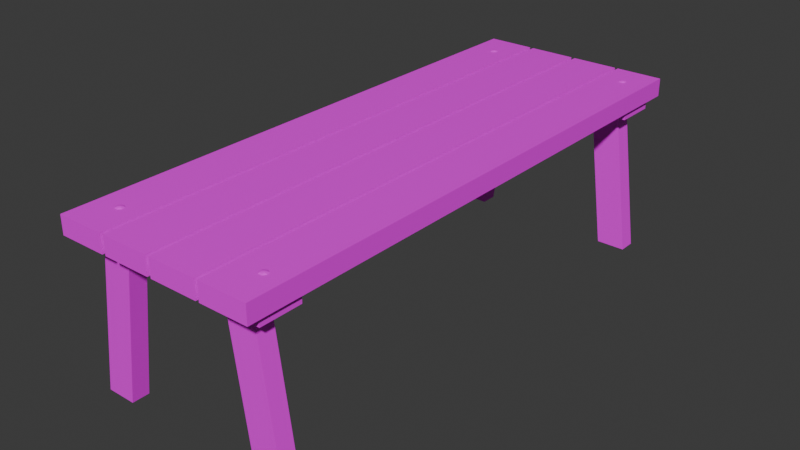 # Source: QuackMesacomMadeira.blend  (saved by Blender 4.0.36; exported with 4.5.12 LTS)
import bpy
from mathutils import Matrix  # noqa: F401  (used for matrix-valued properties, if any)

bpy.ops.wm.read_factory_settings(use_empty=True)
scene = bpy.context.scene
scene.name = 'Scene'

# ---- images (referenced by path relative to the original .blend; pixels are not part of the script)
import os
ASSET_DIR = os.environ.get("B2B_ASSET_DIR", "")  # directory of the original .blend (textures are referenced by path, not embedded)
HERE = os.path.dirname(os.path.abspath(__file__))  # packed textures are extracted next to this script under _unpacked/

def load_image(name, relpath, width, height, colorspace="sRGB"):
    """Load a texture the original file referenced (path relative to the .blend, or extracted next to this script)."""
    p = next((c for c in (os.path.join(HERE, relpath), os.path.join(ASSET_DIR, relpath)) if relpath and os.path.exists(c)), "")
    if p:
        img = bpy.data.images.load(p, check_existing=True)
        img.name = name
    else:  # same state as the original file: an image datablock whose file is absent (Cycles renders it pink)
        img = bpy.data.images.new(name, width, height)
        img.source = "FILE"
        img.filepath = "//" + (relpath or name)
    img.colorspace_settings.name = colorspace
    return img
img_f5335ce75ebfb9f78980f84b049100abf1951747_2000x2000_webp = load_image('f5335ce75ebfb9f78980f84b049100abf1951747_2000x2000.webp', 'f5335ce75ebfb9f78980f84b049100abf1951747_2000x2000.webp', 1024, 1024, 'sRGB')

# ---- materials (node trees are filled in below, after node groups)
mat_material = bpy.data.materials.new('Material')
mat_material.use_transparent_shadow = False

# ---- material node trees
mat_material.use_nodes = True; mat_material.node_tree.nodes.clear()
_N = mat_material.node_tree.nodes; _L = mat_material.node_tree.links
n0 = _N.new('ShaderNodeOutputMaterial'); n0.name = 'Material Output'; n0.location = (288, 264)
n1 = _N.new('ShaderNodeBsdfPrincipled'); n1.name = 'Principled BSDF'; n1.location = (-2, 264)
n1.inputs[3].default_value = 1.45
n2 = _N.new('ShaderNodeTexImage'); n2.name = 'Image Texture'; n2.location = (-306, 204)
n2.image = img_f5335ce75ebfb9f78980f84b049100abf1951747_2000x2000_webp
_L.new(n1.outputs[0], n0.inputs[0])
_L.new(n2.outputs[0], n1.inputs[0])
n0.is_active_output = True

# ---- world
world_world = bpy.data.worlds.new('World'); scene.world = world_world
world_world.use_nodes = True; world_world.node_tree.nodes.clear()
_N = world_world.node_tree.nodes; _L = world_world.node_tree.links
n0 = _N.new('ShaderNodeOutputWorld'); n0.name = 'World Output'; n0.location = (300, 300)
n1 = _N.new('ShaderNodeBackground'); n1.name = 'Background'; n1.location = (10, 300)
n1.inputs[0].default_value = (0.05088, 0.05088, 0.05088, 1.0)
_L.new(n1.outputs[0], n0.inputs[0])
n0.is_active_output = True
world_world.color = (0.05088, 0.05088, 0.05088)
world_world.use_sun_shadow = False
world_world.sun_shadow_jitter_overblur = 0.0

# ---- meshes
me_cube_009 = bpy.data.meshes.new('Cube.009')
me_cube_009.from_pydata([(0.5032, -4.177, -2.902), (0.8772, -4.177, -0.1841), (0.5032, -4.477, -2.902), (0.8772, -4.477, -0.1841), (-0.01078, -4.177, -2.901), (0.366, -4.177, -0.1853), (-0.01078, -4.477, -2.901), (0.366, -4.477, -0.1853), (0.05263, -4.892, -0.1585), (0.05263, -4.892, 0.1585), (0.05263, 4.892, -0.1585), (0.05263, 4.892, 0.1585), (0.8875, -4.892, -0.1585), (0.8875, -4.892, 0.1585), (0.8875, 4.892, -0.1585), (0.8875, 4.892, 0.1585), (0.9556, -4.892, -0.1585), (0.9556, -4.892, 0.1585), (0.9556, 4.892, -0.1585), (0.9556, 4.892, 0.1585), (1.791, -4.892, -0.1585), (1.791, -4.892, 0.1585), (1.791, 4.892, -0.1585), (1.791, 4.892, 0.1585), (2.755, -4.892, -0.1585), (2.755, -4.892, 0.1585), (2.755, 4.892, -0.1585), (2.755, 4.892, 0.1585), (3.59, -4.892, -0.1585), (3.59, -4.892, 0.1585), (3.59, 4.892, -0.1585), (3.59, 4.892, 0.1585), (1.86, -4.892, -0.1585), (1.86, -4.892, 0.1585), (1.86, 4.892, -0.1585), (1.86, 4.892, 0.1585), (2.695, -4.892, -0.1585), (2.695, -4.892, 0.1585), (2.695, 4.892, -0.1585), (2.695, 4.892, 0.1585), (0.07186, -4.645, -0.3217), (0.07186, -4.645, -0.1509), (0.07186, -3.929, -0.3217), (0.07186, -3.929, -0.1509), (3.518, -4.645, -0.3217), (3.518, -4.645, -0.1509), (3.518, -3.929, -0.3217), (3.518, -3.929, -0.1509), (0.07186, 3.875, -0.3217), (0.07186, 3.875, -0.1509), (0.07186, 4.591, -0.3217), (0.07186, 4.591, -0.1509), (3.518, 3.875, -0.3217), (3.518, 3.875, -0.1509), (3.518, 4.591, -0.3217), (3.518, 4.591, -0.1509), (3.157, 4.368, 0.1794), (3.157, 4.394, 0.1715), (3.157, 4.418, 0.1587), (3.157, 4.439, 0.1414), (3.157, 4.456, 0.1204), (3.157, 4.469, 0.09644), (3.178, 4.357, 0.1794), (3.198, 4.374, 0.1715), (3.217, 4.389, 0.1587), (3.233, 4.402, 0.1414), (3.247, 4.412, 0.1204), (3.257, 4.42, 0.09644), (3.183, 4.334, 0.1794), (3.208, 4.329, 0.1715), (3.232, 4.323, 0.1587), (3.252, 4.319, 0.1414), (3.269, 4.315, 0.1204), (3.282, 4.312, 0.09644), (3.168, 4.316, 0.1794), (3.18, 4.293, 0.1715), (3.19, 4.271, 0.1587), (3.199, 4.252, 0.1414), (3.207, 4.237, 0.1204), (3.212, 4.225, 0.09644), (3.157, 4.34, 0.1821), (3.145, 4.316, 0.1794), (3.134, 4.293, 0.1715), (3.123, 4.271, 0.1587), (3.114, 4.252, 0.1414), (3.107, 4.237, 0.1204), (3.101, 4.225, 0.09644), (3.13, 4.334, 0.1794), (3.105, 4.329, 0.1715), (3.082, 4.323, 0.1587), (3.061, 4.319, 0.1414), (3.044, 4.315, 0.1204), (3.032, 4.312, 0.09644), (3.136, 4.357, 0.1794), (3.115, 4.374, 0.1715), (3.096, 4.389, 0.1587), (3.08, 4.402, 0.1414), (3.067, 4.412, 0.1204), (3.057, 4.42, 0.09644), (0.4919, 4.309, 0.1794), (0.4919, 4.335, 0.1715), (0.4919, 4.359, 0.1587), (0.4919, 4.38, 0.1414), (0.4919, 4.398, 0.1204), (0.4919, 4.41, 0.09644), (0.5131, 4.299, 0.1794), (0.5334, 4.315, 0.1715), (0.5522, 4.33, 0.1587), (0.5686, 4.343, 0.1414), (0.5821, 4.354, 0.1204), (0.5921, 4.362, 0.09644), (0.5183, 4.276, 0.1794), (0.5437, 4.27, 0.1715), (0.5671, 4.265, 0.1587), (0.5876, 4.26, 0.1414), (0.6044, 4.257, 0.1204), (0.6169, 4.254, 0.09644), (0.5037, 4.258, 0.1794), (0.515, 4.234, 0.1715), (0.5254, 4.213, 0.1587), (0.5345, 4.194, 0.1414), (0.542, 4.178, 0.1204), (0.5476, 4.167, 0.09644), (0.4919, 4.282, 0.1821), (0.4802, 4.258, 0.1794), (0.4689, 4.234, 0.1715), (0.4585, 4.213, 0.1587), (0.4494, 4.194, 0.1414), (0.4419, 4.178, 0.1204), (0.4363, 4.167, 0.09644), (0.4656, 4.276, 0.1794), (0.4402, 4.27, 0.1715), (0.4168, 4.265, 0.1587), (0.3963, 4.26, 0.1414), (0.3795, 4.257, 0.1204), (0.367, 4.254, 0.09644), (0.4708, 4.299, 0.1794), (0.4504, 4.315, 0.1715), (0.4317, 4.33, 0.1587), (0.4153, 4.343, 0.1414), (0.4018, 4.354, 0.1204), (0.3917, 4.362, 0.09644), (0.4919, -4.237, 0.1794), (0.4919, -4.211, 0.1715), (0.4919, -4.187, 0.1587), (0.4919, -4.166, 0.1414), (0.4919, -4.149, 0.1204), (0.4919, -4.136, 0.09644), (0.5131, -4.248, 0.1794), (0.5334, -4.231, 0.1715), (0.5522, -4.216, 0.1587), (0.5686, -4.203, 0.1414), (0.5821, -4.193, 0.1204), (0.5921, -4.185, 0.09644), (0.5183, -4.27, 0.1794), (0.5437, -4.276, 0.1715), (0.5671, -4.282, 0.1587), (0.5876, -4.286, 0.1414), (0.6044, -4.29, 0.1204), (0.6169, -4.293, 0.09644), (0.5037, -4.289, 0.1794), (0.515, -4.312, 0.1715), (0.5254, -4.334, 0.1587), (0.5345, -4.353, 0.1414), (0.542, -4.368, 0.1204), (0.5476, -4.38, 0.09644), (0.4919, -4.264, 0.1821), (0.4802, -4.289, 0.1794), (0.4689, -4.312, 0.1715), (0.4585, -4.334, 0.1587), (0.4494, -4.353, 0.1414), (0.4419, -4.368, 0.1204), (0.4363, -4.38, 0.09644), (0.4656, -4.27, 0.1794), (0.4402, -4.276, 0.1715), (0.4168, -4.282, 0.1587), (0.3963, -4.286, 0.1414), (0.3795, -4.29, 0.1204), (0.367, -4.293, 0.09644), (0.4708, -4.248, 0.1794), (0.4504, -4.231, 0.1715), (0.4317, -4.216, 0.1587), (0.4153, -4.203, 0.1414), (0.4018, -4.193, 0.1204), (0.3917, -4.185, 0.09644), (3.234, -4.239, 0.1794), (3.234, -4.213, 0.1715), (3.234, -4.189, 0.1587), (3.234, -4.168, 0.1414), (3.234, -4.151, 0.1204), (3.234, -4.138, 0.09644), (3.255, -4.249, 0.1794), (3.276, -4.233, 0.1715), (3.294, -4.218, 0.1587), (3.311, -4.205, 0.1414), (3.324, -4.194, 0.1204), (3.334, -4.186, 0.09644), (3.261, -4.272, 0.1794), (3.286, -4.278, 0.1715), (3.309, -4.283, 0.1587), (3.33, -4.288, 0.1414), (3.347, -4.292, 0.1204), (3.359, -4.294, 0.09644), (3.246, -4.29, 0.1794), (3.257, -4.314, 0.1715), (3.268, -4.335, 0.1587), (3.277, -4.354, 0.1414), (3.284, -4.37, 0.1204), (3.29, -4.381, 0.09644), (3.234, -4.266, 0.1821), (3.222, -4.29, 0.1794), (3.211, -4.314, 0.1715), (3.201, -4.335, 0.1587), (3.192, -4.354, 0.1414), (3.184, -4.37, 0.1204), (3.179, -4.381, 0.09644), (3.208, -4.272, 0.1794), (3.182, -4.278, 0.1715), (3.159, -4.283, 0.1587), (3.139, -4.288, 0.1414), (3.122, -4.292, 0.1204), (3.109, -4.294, 0.09644), (3.213, -4.249, 0.1794), (3.193, -4.233, 0.1715), (3.174, -4.218, 0.1587), (3.157, -4.205, 0.1414), (3.144, -4.194, 0.1204), (3.134, -4.186, 0.09644), (3.077, 4.15, -2.902), (2.703, 4.15, -0.1841), (3.077, 4.45, -2.902), (2.703, 4.45, -0.1841), (3.591, 4.15, -2.901), (3.214, 4.15, -0.1853), (3.591, 4.45, -2.901), (3.214, 4.45, -0.1853), (3.077, -4.477, -2.902), (2.703, -4.477, -0.1841), (3.077, -4.177, -2.902), (2.703, -4.177, -0.1841), (3.591, -4.477, -2.901), (3.214, -4.477, -0.1853), (3.591, -4.177, -2.901), (3.214, -4.177, -0.1853), (0.5032, 4.45, -2.902), (0.8772, 4.45, -0.1841), (0.5032, 4.15, -2.902), (0.8772, 4.15, -0.1841), (-0.01078, 4.45, -2.901), (0.366, 4.45, -0.1853), (-0.01078, 4.15, -2.901), (0.366, 4.15, -0.1853)], [], [(0, 1, 3, 2), (2, 3, 7, 6), (6, 7, 5, 4), (4, 5, 1, 0), (2, 6, 4, 0), (7, 3, 1, 5), (8, 9, 11, 10), (10, 11, 15, 14), (14, 15, 13, 12), (12, 13, 9, 8), (10, 14, 12, 8), (15, 11, 9, 13), (16, 17, 19, 18), (18, 19, 23, 22), (22, 23, 21, 20), (20, 21, 17, 16), (18, 22, 20, 16), (23, 19, 17, 21), (24, 25, 27, 26), (26, 27, 31, 30), (30, 31, 29, 28), (28, 29, 25, 24), (26, 30, 28, 24), (31, 27, 25, 29), (32, 33, 35, 34), (34, 35, 39, 38), (38, 39, 37, 36), (36, 37, 33, 32), (34, 38, 36, 32), (39, 35, 33, 37), (40, 41, 43, 42), (42, 43, 47, 46), (46, 47, 45, 44), (44, 45, 41, 40), (42, 46, 44, 40), (47, 43, 41, 45), (48, 49, 51, 50), (50, 51, 55, 54), (54, 55, 53, 52), (52, 53, 49, 48), (50, 54, 52, 48), (55, 51, 49, 53), (56, 80, 62), (57, 56, 62, 63), (58, 57, 63, 64), (59, 58, 64, 65), (60, 59, 65, 66), (61, 60, 66, 67), (62, 80, 68), (63, 62, 68, 69), (64, 63, 69, 70), (65, 64, 70, 71), (66, 65, 71, 72), (67, 66, 72, 73), (70, 69, 75, 76), (71, 70, 76, 77), (72, 71, 77, 78), (73, 72, 78, 79), (68, 80, 74), (69, 68, 74, 75), (74, 80, 81), (75, 74, 81, 82), (76, 75, 82, 83), (77, 76, 83, 84), (78, 77, 84, 85), (79, 78, 85, 86), (84, 83, 89, 90), (85, 84, 90, 91), (86, 85, 91, 92), (81, 80, 87), (82, 81, 87, 88), (83, 82, 88, 89), (87, 80, 93), (88, 87, 93, 94), (89, 88, 94, 95), (90, 89, 95, 96), (91, 90, 96, 97), (92, 91, 97, 98), (96, 95, 58, 59), (97, 96, 59, 60), (98, 97, 60, 61), (93, 80, 56), (94, 93, 56, 57), (95, 94, 57, 58), (99, 123, 105), (100, 99, 105, 106), (101, 100, 106, 107), (102, 101, 107, 108), (103, 102, 108, 109), (104, 103, 109, 110), (105, 123, 111), (106, 105, 111, 112), (107, 106, 112, 113), (108, 107, 113, 114), (109, 108, 114, 115), (110, 109, 115, 116), (113, 112, 118, 119), (114, 113, 119, 120), (115, 114, 120, 121), (116, 115, 121, 122), (111, 123, 117), (112, 111, 117, 118), (117, 123, 124), (118, 117, 124, 125), (119, 118, 125, 126), (120, 119, 126, 127), (121, 120, 127, 128), (122, 121, 128, 129), (127, 126, 132, 133), (128, 127, 133, 134), (129, 128, 134, 135), (124, 123, 130), (125, 124, 130, 131), (126, 125, 131, 132), (130, 123, 136), (131, 130, 136, 137), (132, 131, 137, 138), (133, 132, 138, 139), (134, 133, 139, 140), (135, 134, 140, 141), (139, 138, 101, 102), (140, 139, 102, 103), (141, 140, 103, 104), (136, 123, 99), (137, 136, 99, 100), (138, 137, 100, 101), (142, 166, 148), (143, 142, 148, 149), (144, 143, 149, 150), (145, 144, 150, 151), (146, 145, 151, 152), (147, 146, 152, 153), (148, 166, 154), (149, 148, 154, 155), (150, 149, 155, 156), (151, 150, 156, 157), (152, 151, 157, 158), (153, 152, 158, 159), (156, 155, 161, 162), (157, 156, 162, 163), (158, 157, 163, 164), (159, 158, 164, 165), (154, 166, 160), (155, 154, 160, 161), (160, 166, 167), (161, 160, 167, 168), (162, 161, 168, 169), (163, 162, 169, 170), (164, 163, 170, 171), (165, 164, 171, 172), (170, 169, 175, 176), (171, 170, 176, 177), (172, 171, 177, 178), (167, 166, 173), (168, 167, 173, 174), (169, 168, 174, 175), (173, 166, 179), (174, 173, 179, 180), (175, 174, 180, 181), (176, 175, 181, 182), (177, 176, 182, 183), (178, 177, 183, 184), (182, 181, 144, 145), (183, 182, 145, 146), (184, 183, 146, 147), (179, 166, 142), (180, 179, 142, 143), (181, 180, 143, 144), (185, 209, 191), (186, 185, 191, 192), (187, 186, 192, 193), (188, 187, 193, 194), (189, 188, 194, 195), (190, 189, 195, 196), (191, 209, 197), (192, 191, 197, 198), (193, 192, 198, 199), (194, 193, 199, 200), (195, 194, 200, 201), (196, 195, 201, 202), (199, 198, 204, 205), (200, 199, 205, 206), (201, 200, 206, 207), (202, 201, 207, 208), (197, 209, 203), (198, 197, 203, 204), (203, 209, 210), (204, 203, 210, 211), (205, 204, 211, 212), (206, 205, 212, 213), (207, 206, 213, 214), (208, 207, 214, 215), (213, 212, 218, 219), (214, 213, 219, 220), (215, 214, 220, 221), (210, 209, 216), (211, 210, 216, 217), (212, 211, 217, 218), (216, 209, 222), (217, 216, 222, 223), (218, 217, 223, 224), (219, 218, 224, 225), (220, 219, 225, 226), (221, 220, 226, 227), (225, 224, 187, 188), (226, 225, 188, 189), (227, 226, 189, 190), (222, 209, 185), (223, 222, 185, 186), (224, 223, 186, 187), (228, 229, 231, 230), (230, 231, 235, 234), (234, 235, 233, 232), (232, 233, 229, 228), (230, 234, 232, 228), (235, 231, 229, 233), (236, 237, 239, 238), (238, 239, 243, 242), (242, 243, 241, 240), (240, 241, 237, 236), (238, 242, 240, 236), (243, 239, 237, 241), (244, 245, 247, 246), (246, 247, 251, 250), (250, 251, 249, 248), (248, 249, 245, 244), (246, 250, 248, 244), (251, 247, 245, 249)])
_k = set([(58, 64), (58, 95), (64, 70), (70, 76), (76, 83), (80, 81), (81, 82), (82, 83), (83, 84), (83, 89), (84, 85), (85, 86), (89, 95), (101, 107), (101, 138), (107, 113), (113, 119), (119, 126), (123, 130), (126, 132), (130, 131), (131, 132), (132, 133), (132, 138), (133, 134), (134, 135), (144, 150), (144, 181), (150, 156), (156, 162), (162, 169), (166, 173), (169, 175), (173, 174), (174, 175), (175, 176), (175, 181), (176, 177), (177, 178), (187, 193), (187, 224), (193, 199), (199, 205), (205, 212), (209, 210), (210, 211), (211, 212), (212, 213), (212, 218), (213, 214), (214, 215), (218, 224)])
me_cube_009.attributes.new('sharp_edge', 'BOOLEAN', 'EDGE').data.foreach_set('value', [ (min(e.vertices), max(e.vertices)) in _k for e in me_cube_009.edges])
_uv = me_cube_009.uv_layers.new(name='UVMap')
_uv.uv.foreach_set('vector', [-0.3566, 2.095, 0.01753, 2.095, 0.01762, 2.187, -0.3565, 2.187, 0.02698, 1.939, 0.4046, 1.939, 0.395, 2.093, 0.01754, 2.095, -0.6074, -0.285, -0.2334, -0.2856, -0.2333, -0.1939, -0.6073, -0.1933, -0.5779, 0.7443, -0.2004, 0.7446, -0.1905, 0.8993, -0.5682, 0.8999, 0.6102, 2.04, 0.4365, 2.041, 0.4379, 1.941, 0.6115, 1.94, 0.3784, 0.1681, 0.9971, 0.1671, 0.9977, 0.7788, 0.379, 0.7799, 0.3133, -0.02842, 0.3132, -0.07759, 0.9968, -0.07877, 0.9969, -0.0296, -0.4497, -1.001, -0.4496, -0.8796, -0.5935, -0.8794, -0.5936, -1.001, 0.3133, 0.02075, 0.3133, -0.02842, 0.9969, -0.0296, 0.9969, 0.01957, -0.5888, -0.07202, -0.5889, -0.1933, -0.445, -0.1936, -0.4448, -0.07226, 0.3128, -0.4841, 0.3127, -0.6137, 0.9963, -0.6148, 0.9964, -0.4853, 0.3126, -0.7432, 0.3125, -0.8727, 0.996, -0.8739, 0.9962, -0.7444, 0.3132, -0.07759, 0.3132, -0.1268, 0.9968, -0.1279, 0.9968, -0.07877, -0.5929, -0.4472, -0.593, -0.5685, -0.4491, -0.5687, -0.449, -0.4474, 0.3132, -0.1268, 0.3131, -0.1759, 0.9967, -0.1771, 0.9968, -0.1279, -0.5887, 0.0493, -0.5888, -0.07202, -0.4448, -0.07226, -0.4447, 0.04906, 0.3131, -0.2251, 0.313, -0.3546, 0.9966, -0.3558, 0.9967, -0.2263, 0.3127, -0.6137, 0.3126, -0.7432, 0.9962, -0.7444, 0.9963, -0.6148, 0.3131, -0.1759, 0.3131, -0.2251, 0.9967, -0.2263, 0.9967, -0.1771, -0.5747, -1.117, -0.5748, -1.239, -0.4308, -1.239, -0.4307, -1.118, 0.3134, 0.1191, 0.3134, 0.06991, 0.997, 0.06873, 0.997, 0.1179, -0.1262, 2.308, -0.1263, 2.187, 0.01762, 2.187, 0.01774, 2.308, 0.3125, -0.8727, 0.3123, -1.002, 0.9959, -1.003, 0.996, -0.8739, 0.313, -0.3546, 0.3128, -0.4841, 0.9964, -0.4853, 0.9966, -0.3558, 0.3134, 0.06991, 0.3133, 0.02075, 0.9969, 0.01957, 0.997, 0.06873, -0.593, -0.5685, -0.5932, -0.6898, -0.4492, -0.69, -0.4491, -0.5687, 0.3135, 0.1682, 0.3134, 0.1191, 0.997, 0.1179, 0.9971, 0.1671, -0.5934, -0.758, -0.5935, -0.8794, -0.4496, -0.8796, -0.4495, -0.7583, 0.1316, -1.131, 0.1315, -1.295, 0.9956, -1.297, 0.9958, -1.133, 0.3123, -1.002, 0.3122, -1.132, 0.9958, -1.133, 0.9959, -1.003, -0.1808, -0.3774, -0.1809, -0.4427, -0.05743, -0.443, -0.05737, -0.3776, 0.404, 1.328, 0.4041, 1.393, -0.1901, 1.394, -0.1901, 1.329, 0.1895, -0.378, 0.1894, -0.4434, 0.3129, -0.4436, 0.3129, -0.3782, 0.4041, 1.393, 0.404, 1.328, 0.9982, 1.327, 0.9983, 1.392, 0.4038, 1.054, -0.1904, 1.055, -0.1906, 0.7808, 0.4035, 0.7798, 0.9982, 1.327, 0.404, 1.328, 0.4038, 1.054, 0.9979, 1.053, -0.05737, -0.3776, -0.05743, -0.443, 0.066, -0.4432, 0.06607, -0.3778, 0.3784, 0.1681, 0.3785, 0.2335, -0.2157, 0.2345, -0.2158, 0.1692, 0.06607, -0.3778, 0.066, -0.4432, 0.1894, -0.4434, 0.1895, -0.378, -0.2156, 0.2999, -0.2157, 0.2345, 0.3785, 0.2335, 0.3785, 0.2989, 0.4035, 0.7798, 0.9977, 0.7788, 0.9979, 1.053, 0.4038, 1.054, -0.1904, 1.055, 0.4038, 1.054, 0.404, 1.328, -0.1901, 1.329, -0.3795, -0.8228, -0.3439, -0.8382, -0.3592, -0.7882, -0.4142, -0.8076, -0.3795, -0.8228, -0.3592, -0.7882, -0.374, -0.7403, -0.4495, -0.7922, -0.4142, -0.8076, -0.374, -0.7403, -0.3894, -0.6902, -0.02105, -0.5658, -0.01098, -0.6184, 0.08155, -0.6164, 0.09139, -0.5643, -0.03099, -0.5143, -0.02105, -0.5658, 0.09139, -0.5643, 0.1011, -0.5123, -0.04167, -0.4615, -0.03099, -0.5143, 0.1011, -0.5123, 0.1104, -0.4586, -0.3592, -0.7882, -0.3439, -0.8382, -0.3283, -0.7883, -0.374, -0.7403, -0.3592, -0.7882, -0.3283, -0.7883, -0.3136, -0.7399, -0.3894, -0.6902, -0.374, -0.7403, -0.3136, -0.7399, -0.298, -0.6903, 0.09139, -0.5643, 0.08155, -0.6164, 0.1611, -0.6864, 0.1878, -0.6496, 0.1011, -0.5123, 0.09139, -0.5643, 0.1878, -0.6496, 0.2145, -0.6127, 0.1104, -0.4586, 0.1011, -0.5123, 0.2145, -0.6127, 0.2414, -0.5741, -0.298, -0.6903, -0.3136, -0.7399, -0.2731, -0.8076, -0.238, -0.7915, 0.1878, -0.6496, 0.1611, -0.6864, 0.2041, -0.8077, 0.2398, -0.7974, 0.2145, -0.6127, 0.1878, -0.6496, 0.2398, -0.7974, 0.2754, -0.7863, 0.2414, -0.5741, 0.2145, -0.6127, 0.2754, -0.7863, 0.3126, -0.7745, -0.3283, -0.7883, -0.3439, -0.8382, -0.3079, -0.8232, -0.3136, -0.7399, -0.3283, -0.7883, -0.3079, -0.8232, -0.2731, -0.8076, -0.3079, -0.8232, -0.3439, -0.8382, -0.3125, -0.8704, -0.2731, -0.8076, -0.3079, -0.8232, -0.3125, -0.8704, -0.2802, -0.8994, -0.238, -0.7915, -0.2731, -0.8076, -0.2802, -0.8994, -0.2477, -0.9257, 0.2398, -0.7974, 0.2041, -0.8077, 0.1964, -0.9449, 0.2308, -0.968, 0.2754, -0.7863, 0.2398, -0.7974, 0.2308, -0.968, 0.2668, -0.9875, 0.3126, -0.7745, 0.2754, -0.7863, 0.2668, -0.9875, 0.3031, -1.002, -0.1564, -0.9663, -0.1226, -0.943, -0.1313, -0.8078, -0.1665, -0.7981, -0.1917, -0.986, -0.1564, -0.9663, -0.1665, -0.7981, -0.2017, -0.7881, -0.228, -1.001, -0.1917, -0.986, -0.2017, -0.7881, -0.2379, -0.7767, -0.3178, -0.8793, -0.3439, -0.8382, -0.3485, -0.8931, -0.2933, -0.9217, -0.3178, -0.8793, -0.3485, -0.8931, -0.354, -0.9466, -0.2703, -0.9662, -0.2933, -0.9217, -0.354, -0.9466, -0.3599, -1.001, -0.3485, -0.8931, -0.3439, -0.8382, -0.3749, -0.8682, -0.354, -0.9466, -0.3485, -0.8931, -0.3749, -0.8682, -0.4052, -0.8968, -0.3599, -1.001, -0.354, -0.9466, -0.4052, -0.8968, -0.4366, -0.9265, -0.1665, -0.7981, -0.1313, -0.8078, -0.08977, -0.6881, -0.1164, -0.652, -0.2017, -0.7881, -0.1665, -0.7981, -0.1164, -0.652, -0.1429, -0.6158, -0.2379, -0.7767, -0.2017, -0.7881, -0.1429, -0.6158, -0.1697, -0.5793, -0.1164, -0.652, -0.08977, -0.6881, -0.01098, -0.6184, -0.02105, -0.5658, -0.1429, -0.6158, -0.1164, -0.652, -0.02105, -0.5658, -0.03099, -0.5143, -0.1697, -0.5793, -0.1429, -0.6158, -0.03099, -0.5143, -0.04167, -0.4615, -0.3749, -0.8682, -0.3439, -0.8382, -0.3795, -0.8228, -0.4052, -0.8968, -0.3749, -0.8682, -0.3795, -0.8228, -0.4142, -0.8076, -0.4366, -0.9265, -0.4052, -0.8968, -0.4142, -0.8076, -0.4495, -0.7922, -0.3711, -0.06129, -0.3398, -0.03168, -0.3752, -0.01579, -0.4017, -0.08974, -0.3711, -0.06129, -0.3752, -0.01579, -0.4094, -0.0003817, -0.4329, -0.1185, -0.4017, -0.08974, -0.4094, -0.0003817, -0.4448, 0.01486, 0.5722, 1.744, 0.5983, 1.71, 0.6752, 1.78, 0.6647, 1.832, 0.5456, 1.779, 0.5722, 1.744, 0.6647, 1.832, 0.6546, 1.882, 0.5188, 1.815, 0.5456, 1.779, 0.6546, 1.882, 0.6435, 1.934, -0.3752, -0.01579, -0.3398, -0.03168, -0.3548, 0.01858, -0.4094, -0.0003817, -0.3752, -0.01579, -0.3548, 0.01858, -0.3694, 0.0671, -0.4448, 0.01486, -0.4094, -0.0003817, -0.3694, 0.0671, -0.385, 0.1166, 0.6647, 1.832, 0.6752, 1.78, 0.7663, 1.784, 0.7754, 1.835, 0.6546, 1.882, 0.6647, 1.832, 0.7754, 1.835, 0.7848, 1.886, 0.6435, 1.934, 0.6546, 1.882, 0.7848, 1.886, 0.7937, 1.94, -0.385, 0.1166, -0.3694, 0.0671, -0.3087, 0.06632, -0.2936, 0.1165, 0.7754, 1.835, 0.7663, 1.784, 0.8451, 1.713, 0.8717, 1.751, 0.7848, 1.886, 0.7754, 1.835, 0.8717, 1.751, 0.8983, 1.788, 0.7937, 1.94, 0.7848, 1.886, 0.8983, 1.788, 0.9252, 1.827, -0.3548, 0.01858, -0.3398, -0.03168, -0.3239, 0.01803, -0.3694, 0.0671, -0.3548, 0.01858, -0.3239, 0.01803, -0.3087, 0.06632, -0.3239, 0.01803, -0.3398, -0.03168, -0.3036, -0.01727, -0.3087, 0.06632, -0.3239, 0.01803, -0.3036, -0.01727, -0.2688, -0.002128, -0.2936, 0.1165, -0.3087, 0.06632, -0.2688, -0.002128, -0.2331, 0.0143, 0.8717, 1.751, 0.8451, 1.713, 0.8879, 1.589, 0.9247, 1.601, 0.8983, 1.788, 0.8717, 1.751, 0.9247, 1.601, 0.9608, 1.612, 0.9252, 1.827, 0.8983, 1.788, 0.9608, 1.612, 0.9985, 1.625, 0.9247, 1.601, 0.8879, 1.589, 0.8814, 1.449, 0.9168, 1.426, 0.9608, 1.612, 0.9247, 1.601, 0.9168, 1.426, 0.9537, 1.407, 0.9985, 1.625, 0.9608, 1.612, 0.9537, 1.407, 0.9909, 1.392, -0.3036, -0.01727, -0.3398, -0.03168, -0.3085, -0.06464, -0.2688, -0.002128, -0.3036, -0.01727, -0.3085, -0.06464, -0.2762, -0.09431, -0.2331, 0.0143, -0.2688, -0.002128, -0.2762, -0.09431, -0.2434, -0.1211, -0.314, -0.0732, -0.3398, -0.03168, -0.3449, -0.08645, -0.2901, -0.1163, -0.314, -0.0732, -0.3449, -0.08645, -0.3505, -0.1395, -0.2677, -0.1611, -0.2901, -0.1163, -0.3505, -0.1395, -0.3571, -0.1937, 0.5358, 1.429, 0.5695, 1.453, 0.5598, 1.589, 0.5241, 1.598, 0.5006, 1.409, 0.5358, 1.429, 0.5241, 1.598, 0.4889, 1.607, 0.4643, 1.393, 0.5006, 1.409, 0.4889, 1.607, 0.4527, 1.618, 0.5241, 1.598, 0.5598, 1.589, 0.5983, 1.71, 0.5722, 1.744, 0.4889, 1.607, 0.5241, 1.598, 0.5722, 1.744, 0.5456, 1.779, 0.4527, 1.618, 0.4889, 1.607, 0.5456, 1.779, 0.5188, 1.815, -0.3449, -0.08645, -0.3398, -0.03168, -0.3711, -0.06129, -0.3505, -0.1395, -0.3449, -0.08645, -0.3711, -0.06129, -0.4017, -0.08974, -0.3571, -0.1937, -0.3505, -0.1395, -0.4017, -0.08974, -0.4329, -0.1185, -0.3751, -0.5572, -0.344, -0.5275, -0.3794, -0.5119, -0.4055, -0.5858, -0.3751, -0.5572, -0.3794, -0.5119, -0.4134, -0.4969, -0.4366, -0.6154, -0.4055, -0.5858, -0.4134, -0.4969, -0.449, -0.4812, -0.1149, -0.02657, -0.08867, -0.061, -0.01217, 0.009101, -0.0225, 0.05986, -0.1415, 0.008501, -0.1149, -0.02657, -0.0225, 0.05986, -0.03266, 0.1106, -0.1683, 0.04383, -0.1415, 0.008501, -0.03266, 0.1106, -0.04368, 0.1626, -0.3794, -0.5119, -0.344, -0.5275, -0.3592, -0.4775, -0.4134, -0.4969, -0.3794, -0.5119, -0.3592, -0.4775, -0.374, -0.4291, -0.449, -0.4812, -0.4134, -0.4969, -0.374, -0.4291, -0.3889, -0.3792, -0.0225, 0.05986, -0.01217, 0.009101, 0.0797, 0.00994, 0.08903, 0.06287, -0.03266, 0.1106, -0.0225, 0.05986, 0.08903, 0.06287, 0.09832, 0.1149, -0.04368, 0.1626, -0.03266, 0.1106, 0.09832, 0.1149, 0.1072, 0.1686, -0.3889, -0.3792, -0.374, -0.4291, -0.3131, -0.4289, -0.2979, -0.3793, 0.08903, 0.06287, 0.0797, 0.00994, 0.1602, -0.05819, 0.1864, -0.02111, 0.09832, 0.1149, 0.08903, 0.06287, 0.1864, -0.02111, 0.2128, 0.01667, 0.1072, 0.1686, 0.09832, 0.1149, 0.2128, 0.01667, 0.2397, 0.05603, -0.3592, -0.4775, -0.344, -0.5275, -0.3283, -0.4775, -0.374, -0.4291, -0.3592, -0.4775, -0.3283, -0.4775, -0.3131, -0.4289, -0.3283, -0.4775, -0.344, -0.5275, -0.3079, -0.5127, -0.3131, -0.4289, -0.3283, -0.4775, -0.3079, -0.5127, -0.2731, -0.4973, -0.2979, -0.3793, -0.3131, -0.4289, -0.2731, -0.4973, -0.2376, -0.4808, 0.1864, -0.02111, 0.1602, -0.05819, 0.2031, -0.1814, 0.2395, -0.1697, 0.2128, 0.01667, 0.1864, -0.02111, 0.2395, -0.1697, 0.2756, -0.158, 0.2397, 0.05603, 0.2128, 0.01667, 0.2756, -0.158, 0.3132, -0.1453, 0.2395, -0.1697, 0.2031, -0.1814, 0.196, -0.3225, 0.2322, -0.3456, 0.2756, -0.158, 0.2395, -0.1697, 0.2322, -0.3456, 0.2693, -0.3643, 0.3132, -0.1453, 0.2756, -0.158, 0.2693, -0.3643, 0.3067, -0.3782, -0.3079, -0.5127, -0.344, -0.5275, -0.3126, -0.56, -0.2731, -0.4973, -0.3079, -0.5127, -0.3126, -0.56, -0.2802, -0.5894, -0.2376, -0.4808, -0.2731, -0.4973, -0.2802, -0.5894, -0.2475, -0.6159, -0.3181, -0.5689, -0.344, -0.5275, -0.3489, -0.5824, -0.2937, -0.6115, -0.3181, -0.5689, -0.3489, -0.5824, -0.3545, -0.636, -0.2709, -0.6561, -0.2937, -0.6115, -0.3545, -0.636, -0.3605, -0.6902, -0.1496, -0.3403, -0.1163, -0.3161, -0.1266, -0.1819, -0.1621, -0.1731, -0.1844, -0.361, -0.1496, -0.3403, -0.1621, -0.1731, -0.1971, -0.1638, -0.2204, -0.3773, -0.1844, -0.361, -0.1971, -0.1638, -0.2333, -0.1535, -0.1621, -0.1731, -0.1266, -0.1819, -0.08867, -0.061, -0.1149, -0.02657, -0.1971, -0.1638, -0.1621, -0.1731, -0.1149, -0.02657, -0.1415, 0.008501, -0.2333, -0.1535, -0.1971, -0.1638, -0.1415, 0.008501, -0.1683, 0.04383, -0.3489, -0.5824, -0.344, -0.5275, -0.3751, -0.5572, -0.3545, -0.636, -0.3489, -0.5824, -0.3751, -0.5572, -0.4055, -0.5858, -0.3605, -0.6902, -0.3545, -0.636, -0.4055, -0.5858, -0.4366, -0.6154, -0.4909, 2.038, -0.4754, 2.088, -0.5111, 2.073, -0.5061, 1.99, -0.4909, 2.038, -0.5111, 2.073, -0.5454, 2.058, -0.5212, 1.94, -0.5061, 1.99, -0.5454, 2.058, -0.5811, 2.043, 0.07422, 1.834, 0.08441, 1.783, 0.1758, 1.783, 0.1851, 1.835, 0.06433, 1.885, 0.07422, 1.834, 0.1851, 1.835, 0.1948, 1.886, 0.05454, 1.938, 0.06433, 1.885, 0.1948, 1.886, 0.2051, 1.939, -0.5111, 2.073, -0.4754, 2.088, -0.5065, 2.118, -0.5454, 2.058, -0.5111, 2.073, -0.5065, 2.118, -0.537, 2.147, -0.5811, 2.043, -0.5454, 2.058, -0.537, 2.147, -0.568, 2.177, 0.1851, 1.835, 0.1758, 1.783, 0.2537, 1.712, 0.2801, 1.749, 0.1948, 1.886, 0.1851, 1.835, 0.2801, 1.749, 0.3067, 1.786, 0.2051, 1.939, 0.1948, 1.886, 0.3067, 1.786, 0.3335, 1.823, -0.568, 2.177, -0.537, 2.147, -0.4851, 2.196, -0.4912, 2.251, 0.2801, 1.749, 0.2537, 1.712, 0.2952, 1.59, 0.3313, 1.601, 0.3067, 1.786, 0.2801, 1.749, 0.3313, 1.601, 0.3671, 1.612, 0.3335, 1.823, 0.3067, 1.786, 0.3671, 1.612, 0.4043, 1.623, -0.5065, 2.118, -0.4754, 2.088, -0.48, 2.143, -0.537, 2.147, -0.5065, 2.118, -0.48, 2.143, -0.4851, 2.196, -0.48, 2.143, -0.4754, 2.088, -0.4491, 2.129, -0.4851, 2.196, -0.48, 2.143, -0.4491, 2.129, -0.4247, 2.172, -0.4912, 2.251, -0.4851, 2.196, -0.4247, 2.172, -0.4017, 2.216, 0.3313, 1.601, 0.2952, 1.59, 0.2866, 1.451, 0.322, 1.428, 0.3671, 1.612, 0.3313, 1.601, 0.322, 1.428, 0.3583, 1.408, 0.4043, 1.623, 0.3671, 1.612, 0.3583, 1.408, 0.395, 1.393, -0.0583, 1.43, -0.02367, 1.454, -0.03367, 1.591, -0.06947, 1.601, -0.09397, 1.41, -0.0583, 1.43, -0.06947, 1.601, -0.1052, 1.61, -0.1306, 1.394, -0.09397, 1.41, -0.1052, 1.61, -0.1413, 1.621, -0.4441, 2.12, -0.4754, 2.088, -0.4396, 2.073, -0.4121, 2.149, -0.4441, 2.12, -0.4396, 2.073, -0.4049, 2.057, -0.3793, 2.176, -0.4121, 2.149, -0.4049, 2.057, -0.3698, 2.041, -0.4396, 2.073, -0.4754, 2.088, -0.46, 2.038, -0.4049, 2.057, -0.4396, 2.073, -0.46, 2.038, -0.4454, 1.99, -0.3698, 2.041, -0.4049, 2.057, -0.4454, 1.99, -0.43, 1.94, -0.06947, 1.601, -0.03367, 1.591, 0.006525, 1.712, -0.01959, 1.748, -0.1052, 1.61, -0.06947, 1.601, -0.01959, 1.748, -0.04619, 1.783, -0.1413, 1.621, -0.1052, 1.61, -0.04619, 1.783, -0.07398, 1.821, -0.01959, 1.748, 0.006525, 1.712, 0.08441, 1.783, 0.07422, 1.834, -0.04619, 1.783, -0.01959, 1.748, 0.07422, 1.834, 0.06433, 1.885, -0.07398, 1.821, -0.04619, 1.783, 0.06433, 1.885, 0.05454, 1.938, -0.46, 2.038, -0.4754, 2.088, -0.4909, 2.038, -0.4454, 1.99, -0.46, 2.038, -0.4909, 2.038, -0.5061, 1.99, -0.43, 1.94, -0.4454, 1.99, -0.5061, 1.99, -0.5212, 1.94, -0.06186, -1.093, 0.3122, -1.094, 0.3123, -1.002, -0.06176, -1.002, 0.6211, 1.94, 0.9988, 1.94, 0.9892, 2.094, 0.6117, 2.096, -0.5897, 0.1698, -0.2158, 0.1692, -0.2157, 0.2608, -0.5896, 0.2615, -0.2558, -1.295, 0.1217, -1.294, 0.1316, -1.14, -0.246, -1.139, 0.4381, 2.141, 0.6117, 2.141, 0.6104, 2.241, 0.4367, 2.241, -0.6316, 1.395, -0.1416, 1.394, -0.1411, 1.879, -0.6311, 1.88, -0.436, -1.093, -0.06186, -1.093, -0.06177, -1.002, -0.4359, -1.001, -0.3603, 1.94, 0.01738, 1.939, 0.007771, 2.094, -0.3697, 2.096, 0.625, 2.096, 0.9989, 2.095, 0.999, 2.187, 0.6251, 2.187, -0.5775, 1.174, -0.2, 1.174, -0.1901, 1.329, -0.5678, 1.33, -0.4294, -1.239, -0.2557, -1.239, -0.2571, -1.139, -0.4307, -1.139, -0.5103, 0.3004, -0.09766, 0.2997, -0.09726, 0.7077, -0.5099, 0.7084, -0.5645, 1.056, -0.1904, 1.055, -0.1903, 1.147, -0.5644, 1.147, 0.02713, 2.095, 0.4048, 2.094, 0.3952, 2.249, 0.01769, 2.25, -0.6074, -0.3766, -0.2335, -0.3773, -0.2334, -0.2856, -0.6074, -0.285, -0.5778, 0.8999, -0.2003, 0.9002, -0.1904, 1.055, -0.568, 1.056, 0.6103, 2.141, 0.4366, 2.141, 0.438, 2.041, 0.6116, 2.04, -0.09766, 0.2997, 0.3785, 0.2989, 0.379, 0.7697, -0.0972, 0.7706])
me_cube_009.materials.append(mat_material)
me_cube_009.update()

# ---- objects
ob_cube_008 = bpy.data.objects.new('Cube.008', me_cube_009)

# ---- transforms, parenting, visibility, modifiers, constraints
ob_cube_008.location = (0.0, 0.0, 0.0)

# ---- collection membership
scene.collection.objects.link(ob_cube_008)

# ---- scene / render settings (as saved in the file)
scene.frame_start = 1; scene.frame_end = 250; scene.frame_set(0)
scene.render.engine = 'BLENDER_EEVEE_NEXT'
scene.cycles.sampling_pattern = 'TABULATED_SOBOL'
bpy.context.view_layer.update()

# ---- added for rendering (the .blend has no active camera and no usable light): camera, sun
cam_auto = bpy.data.cameras.new('AutoCamera')
cam_auto.lens = 50.0
cam_auto.sensor_width = 36.0
cam_auto.clip_end = 1000.0
ob_auto_camera = bpy.data.objects.new('AutoCamera', cam_auto)
scene.collection.objects.link(ob_auto_camera)
ob_auto_camera.location = (11.8487, -12.0704, 6.68706)
ob_auto_camera.rotation_euler = (1.09748, -7.21219e-08, 0.694738)
scene.camera = ob_auto_camera
light_auto_sun = bpy.data.lights.new('AutoSun', 'SUN')
light_auto_sun.energy = 3.0
light_auto_sun.angle = 0.0523599
ob_auto_sun = bpy.data.objects.new('AutoSun', light_auto_sun)
scene.collection.objects.link(ob_auto_sun)
ob_auto_sun.rotation_euler = (0.872665, 0.174533, 0.523599)
bpy.context.view_layer.update()

